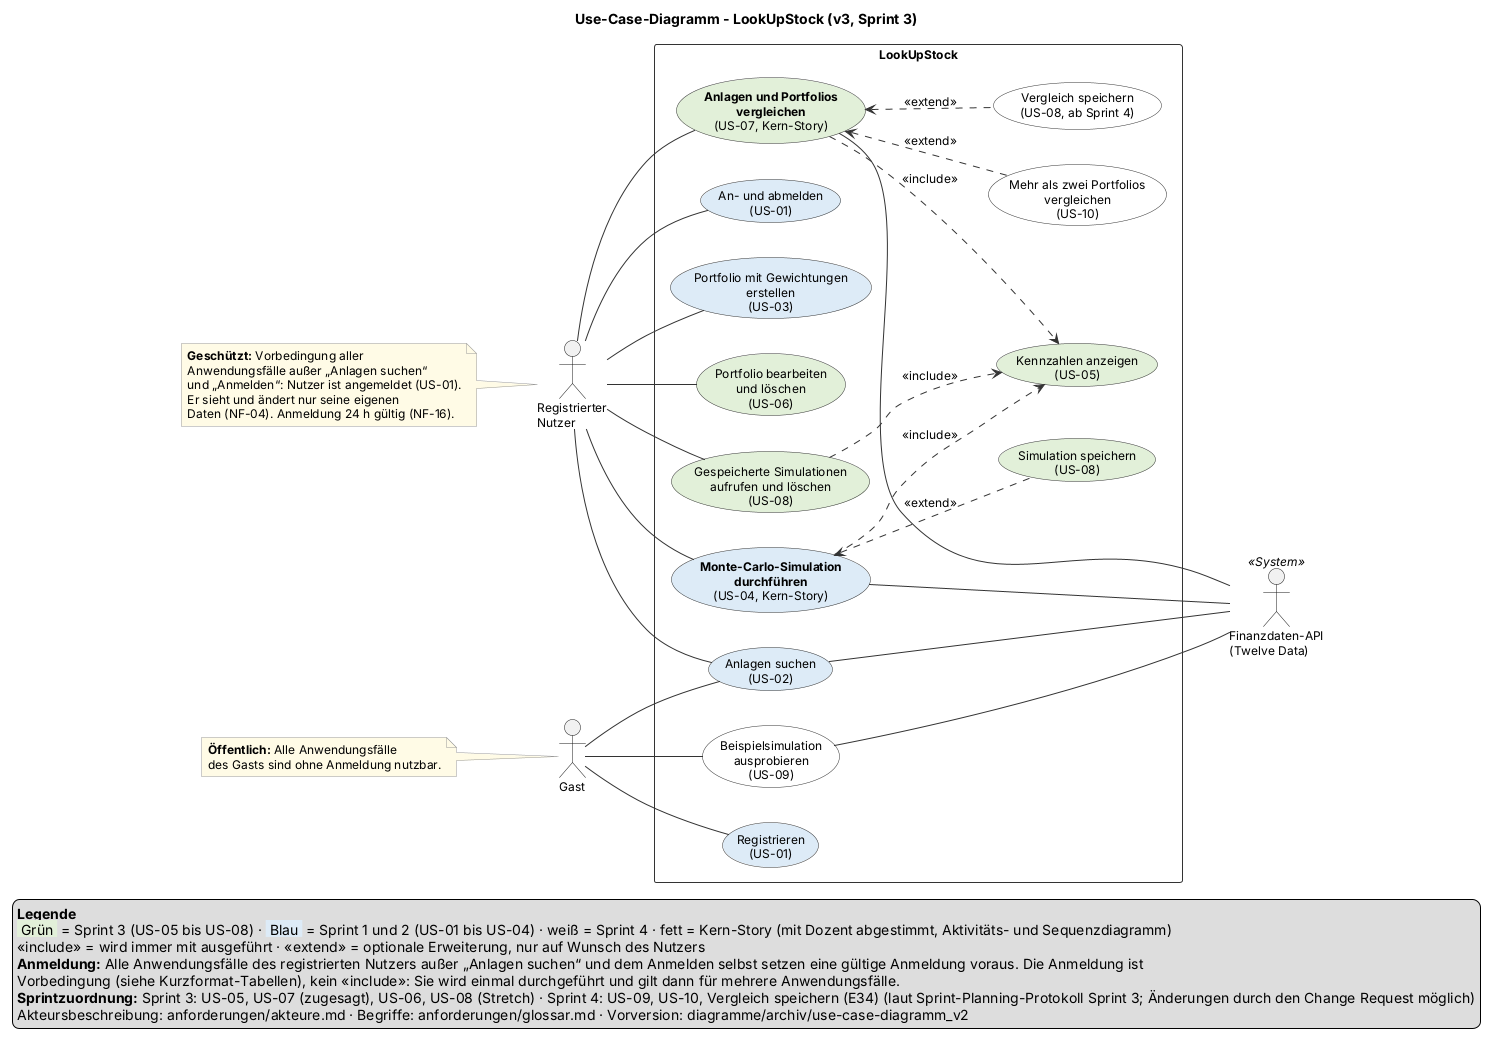

The diagram above was rendered by PlantUML. Its source (embedded in the PNG):
@startuml use-case-diagramm_v3
' LookUpStock - Use-Case-Diagramm v3
' Issue Docs #98 · Sprint 3 · Stand 18.10.2026
' Grundlagen: Use-Case-Diagramm v2, Akteursbeschreibung v2 (akteure.md),
'             Kurzformat-Tabellen Sprint 3 (US-05 bis US-08, E24 bis E34), Sprint-Planning-Protokoll Sprint 3,
'             API-Design (Portfolios, Simulationen, Vergleiche), NF-04
' Änderungen gegenüber v2:
'   - Sprint-Markierung: US-05 bis US-08 (Sprint 3) grün hervorgehoben, US-01 bis US-04 (Sprint 1 und 2) blau
'   - US-08 aufgeteilt: „Simulation speichern“ (Sprint 3) und „Vergleich speichern“ (Sprint 4, E34);
'     „Gespeicherte Simulationen aufrufen und löschen“ statt „… und Vergleiche aufrufen“
'   - Neues <<include>>: Beim Aufrufen einer gespeicherten Simulation werden ihre Kennzahlen angezeigt (US-05, E32)
'   - Namen an die Kurzformat-Tabellen Sprint 3 angeglichen („Portfolio bearbeiten und löschen“, „Kennzahlen anzeigen“)
'   - Unverändert: Akteure, öffentliche und geschützte Anwendungsfälle, übrige Beziehungen aus v2
' Werkzeug: PlantUML

left to right direction
skinparam defaultFontName Arial
skinparam defaultFontSize 12
skinparam shadowing false
skinparam packageStyle rectangle
skinparam usecase {
  BackgroundColor #FFFFFF
  BorderColor #333333
  ArrowColor #333333
}
skinparam rectangle {
  BorderColor #333333
}
skinparam note {
  BackgroundColor #FFFBE6
  BorderColor #999999
}

title Use-Case-Diagramm - LookUpStock (v3, Sprint 3)

actor "Gast" as Gast
actor "Registrierter\nNutzer" as Nutzer
actor "Finanzdaten-API\n(Twelve Data)" as API <<System>>

rectangle "LookUpStock" {
  usecase "Registrieren\n(US-01)" as UC_Reg #DDEBF7
  usecase "An- und abmelden\n(US-01)" as UC_Login #DDEBF7
  usecase "Anlagen suchen\n(US-02)" as UC_Suche #DDEBF7
  usecase "Beispielsimulation\nausprobieren\n(US-09)" as UC_Demo
  usecase "Portfolio mit Gewichtungen\nerstellen\n(US-03)" as UC_Port #DDEBF7
  usecase "Portfolio bearbeiten\nund löschen\n(US-06)" as UC_Edit #E2F0D9
  usecase "**Monte-Carlo-Simulation**\n**durchführen**\n(US-04, Kern-Story)" as UC_Sim #DDEBF7
  usecase "Kennzahlen anzeigen\n(US-05)" as UC_Kenn #E2F0D9
  usecase "**Anlagen und Portfolios**\n**vergleichen**\n(US-07, Kern-Story)" as UC_Verg #E2F0D9
  usecase "Mehr als zwei Portfolios\nvergleichen\n(US-10)" as UC_Mehr
  usecase "Simulation speichern\n(US-08)" as UC_Save #E2F0D9
  usecase "Vergleich speichern\n(US-08, ab Sprint 4)" as UC_SaveV
  usecase "Gespeicherte Simulationen\naufrufen und löschen\n(US-08)" as UC_Abruf #E2F0D9
}

Gast -- UC_Reg
Gast -- UC_Suche
Gast -- UC_Demo

Nutzer -- UC_Login
Nutzer -- UC_Suche
Nutzer -- UC_Port
Nutzer -- UC_Edit
Nutzer -- UC_Sim
Nutzer -- UC_Verg
Nutzer -- UC_Abruf

UC_Sim ..> UC_Kenn : <<include>>
UC_Verg ..> UC_Kenn : <<include>>
UC_Abruf ..> UC_Kenn : <<include>>
UC_Sim <.. UC_Save : <<extend>>
UC_Verg <.. UC_SaveV : <<extend>>
UC_Verg <.. UC_Mehr : <<extend>>

UC_Save -[hidden]- API
UC_Suche -- API
UC_Demo -- API
UC_Sim -- API
UC_Verg -- API

note left of Gast
  <b>Öffentlich:</b> Alle Anwendungsfälle
  des Gasts sind ohne Anmeldung nutzbar.
end note

note left of Nutzer
  <b>Geschützt:</b> Vorbedingung aller
  Anwendungsfälle außer „Anlagen suchen“
  und „Anmelden“: Nutzer ist angemeldet (US-01).
  Er sieht und ändert nur seine eigenen
  Daten (NF-04). Anmeldung 24 h gültig (NF-16).
end note

legend bottom left
  <b>Legende</b>
  <back:#E2F0D9> Grün </back> = Sprint 3 (US-05 bis US-08) · <back:#DDEBF7> Blau </back> = Sprint 1 und 2 (US-01 bis US-04) · weiß = Sprint 4 · fett = Kern-Story (mit Dozent abgestimmt, Aktivitäts- und Sequenzdiagramm)
  <<include>> = wird immer mit ausgeführt · <<extend>> = optionale Erweiterung, nur auf Wunsch des Nutzers
  <b>Anmeldung:</b> Alle Anwendungsfälle des registrierten Nutzers außer „Anlagen suchen“ und dem Anmelden selbst setzen eine gültige Anmeldung voraus. Die Anmeldung ist
  Vorbedingung (siehe Kurzformat-Tabellen), kein <<include>>: Sie wird einmal durchgeführt und gilt dann für mehrere Anwendungsfälle.
  <b>Sprintzuordnung:</b> Sprint 3: US-05, US-07 (zugesagt), US-06, US-08 (Stretch) · Sprint 4: US-09, US-10, Vergleich speichern (E34) (laut Sprint-Planning-Protokoll Sprint 3; Änderungen durch den Change Request möglich)
  Akteursbeschreibung: anforderungen/akteure.md · Begriffe: anforderungen/glossar.md · Vorversion: diagramme/archiv/use-case-diagramm_v2
endlegend

@enduml